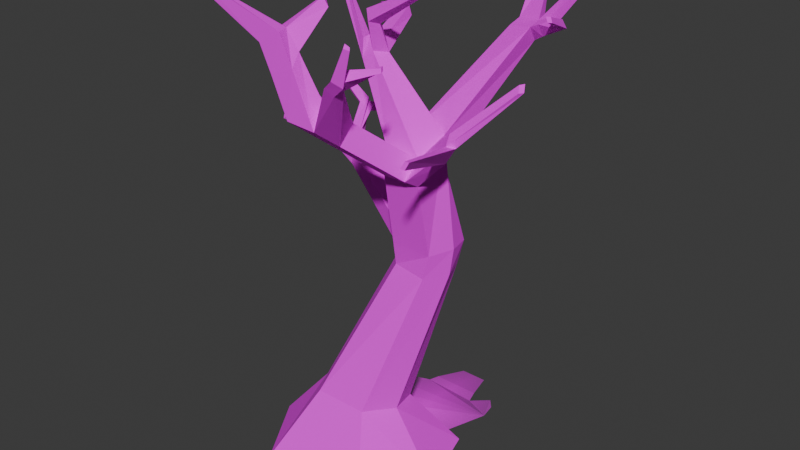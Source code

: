 # Source: tree.blend  (saved by Blender 4.4.32; exported with 4.5.12 LTS)
import bpy
from mathutils import Matrix  # noqa: F401  (used for matrix-valued properties, if any)

bpy.ops.wm.read_factory_settings(use_empty=True)
scene = bpy.context.scene
scene.name = 'Scene'

# ---- collections
col_collection = bpy.data.collections.new('Collection'); scene.collection.children.link(col_collection)

# ---- images (referenced by path relative to the original .blend; pixels are not part of the script)
import os
ASSET_DIR = os.environ.get("B2B_ASSET_DIR", "")  # directory of the original .blend (textures are referenced by path, not embedded)
HERE = os.path.dirname(os.path.abspath(__file__))  # packed textures are extracted next to this script under _unpacked/

def load_image(name, relpath, width, height, colorspace="sRGB"):
    """Load a texture the original file referenced (path relative to the .blend, or extracted next to this script)."""
    p = next((c for c in (os.path.join(HERE, relpath), os.path.join(ASSET_DIR, relpath)) if relpath and os.path.exists(c)), "")
    if p:
        img = bpy.data.images.load(p, check_existing=True)
        img.name = name
    else:  # same state as the original file: an image datablock whose file is absent (Cycles renders it pink)
        img = bpy.data.images.new(name, width, height)
        img.source = "FILE"
        img.filepath = "//" + (relpath or name)
    img.colorspace_settings.name = colorspace
    return img
img_bark_png_001 = load_image('bark.png.001', 'bark.png', 1024, 1024, 'sRGB')
img_branch3_png = load_image('branch3.png', 'branch3.png', 1024, 1024, 'sRGB')

# ---- materials (node trees are filled in below, after node groups)
mat_bark = bpy.data.materials.new('Bark')
mat_branch3 = bpy.data.materials.new('branch3')

# ---- material node trees
mat_bark.use_nodes = True; mat_bark.node_tree.nodes.clear()
_N = mat_bark.node_tree.nodes; _L = mat_bark.node_tree.links
n0 = _N.new('ShaderNodeBsdfPrincipled'); n0.name = 'Principled BSDF'; n0.location = (10, 300)
n0.inputs[2].default_value = 1.0
n1 = _N.new('ShaderNodeOutputMaterial'); n1.name = 'Material Output'; n1.location = (300, 300)
n2 = _N.new('ShaderNodeTexImage'); n2.name = 'Image Texture'; n2.location = (-414, 139)
n2.image = img_bark_png_001
_L.new(n0.outputs[0], n1.inputs[0])
_L.new(n2.outputs[0], n0.inputs[0])
n1.is_active_output = True
mat_branch3.use_nodes = True; mat_branch3.node_tree.nodes.clear()
_N = mat_branch3.node_tree.nodes; _L = mat_branch3.node_tree.links
n0 = _N.new('ShaderNodeOutputMaterial'); n0.name = 'Material Output'; n0.location = (300, 300)
n1 = _N.new('ShaderNodeTexImage'); n1.name = 'Image Texture'; n1.location = (-200, 300)
n1.image = img_branch3_png
n1.extension = 'CLIP'
n2 = _N.new('ShaderNodeBsdfPrincipled'); n2.name = 'Principled BSDF'; n2.location = (0, 300)
_L.new(n1.outputs[0], n2.inputs[0])
_L.new(n1.outputs[1], n2.inputs[4])
_L.new(n2.outputs[0], n0.inputs[0])
n0.is_active_output = True

# ---- world
world_world = bpy.data.worlds.new('World'); scene.world = world_world
world_world.use_nodes = True; world_world.node_tree.nodes.clear()
_N = world_world.node_tree.nodes; _L = world_world.node_tree.links
n0 = _N.new('ShaderNodeOutputWorld'); n0.name = 'World Output'; n0.location = (300, 300)
n1 = _N.new('ShaderNodeBackground'); n1.name = 'Background'; n1.location = (10, 300)
n1.inputs[0].default_value = (0.05088, 0.05088, 0.05088, 1.0)
_L.new(n1.outputs[0], n0.inputs[0])
n0.is_active_output = True
world_world.color = (0.05088, 0.05088, 0.05088)
world_world.sun_shadow_jitter_overblur = 0.0

# ---- meshes
me_cube = bpy.data.meshes.new('Cube')
me_cube.from_pydata([(0.366, 0.4297, 0.6257), (0.7927, 0.7902, -0.0002449), (0.3001, -0.3026, 0.7669), (0.6532, -0.7902, -0.0002449), (-0.3798, 0.4297, 0.6257), (-0.7876, 0.7902, -0.0002449), (-0.314, -0.3026, 0.7669), (-0.6481, -0.7902, -0.0002449), (-1.129, 0.0, -0.0002449), (0.4761, 0.06355, 0.6963), (-0.5409, 0.06355, 0.6963), (1.026, 0.0, -0.0002449), (0.6768, 0.2347, 2.291), (0.2584, 0.3152, 2.291), (0.8088, 0.5138, 2.274), (0.07806, 0.5944, 2.283), (0.3625, 0.8657, 2.253), (0.7019, 0.7866, 2.256), (0.7225, 0.09128, 3.391), (0.3008, 0.09128, 3.392), (0.7635, 0.4424, 3.83), (0.3453, 0.4381, 3.753), (0.2607, 0.5183, 3.497), (0.7151, 0.5183, 3.497), (0.9715, 1.165, 4.79), (1.058, 1.293, 4.634), (1.232, 1.203, 4.68), (1.261, 1.073, 4.843), (0.2792, -0.8444, 4.13), (-0.05077, -0.846, 4.154), (0.2424, -0.6527, 4.311), (-0.01124, -0.652, 4.288), (-0.1476, -0.8003, 4.964), (-0.4108, -0.8003, 4.817), (-0.201, -0.6562, 4.962), (-0.4071, -0.6198, 4.88), (0.9603, 1.545, 5.189), (0.9985, 1.609, 5.086), (1.095, 1.61, 5.14), (1.133, 1.583, 5.252), (0.2596, -0.01875, 3.482), (0.2982, 0.1584, 3.595), (0.6649, 0.1659, 3.633), (0.6499, -0.01875, 3.458), (1.209, 0.09852, 4.072), (1.238, -0.003447, 3.961), (1.169, -0.06988, 3.983), (1.139, 0.02274, 4.07), (-1.175, -0.7346, 5.225), (-1.22, -0.7346, 5.153), (-1.202, -0.683, 5.209), (-1.227, -0.683, 5.168), (0.2666, 0.2669, 2.554), (0.1476, 0.5315, 2.568), (0.2292, 0.8071, 2.537), (0.7647, 0.8071, 2.544), (0.8421, 0.5315, 2.572), (0.7254, 0.2669, 2.553), (-0.7599, 0.6768, 3.199), (-0.6781, 0.8639, 3.191), (-0.7206, 0.6405, 3.349), (-0.6727, 0.81, 3.338), (-0.9508, 1.146, 3.549), (-0.8981, 1.224, 3.437), (-0.8819, 1.214, 3.594), (-0.852, 1.268, 3.519), (1.237, 1.332, 4.72), (1.254, 1.221, 4.879), (0.9822, 1.307, 4.836), (1.063, 1.422, 4.688), (1.552, 1.105, 4.868), (1.499, 1.097, 4.954), (1.561, 1.139, 4.961), (1.609, 1.145, 4.88), (-0.2458, -0.6431, 4.715), (-0.03381, -0.6773, 4.774), (0.01794, -0.8241, 4.664), (-0.2556, -0.8241, 4.558), (-0.1526, -0.2698, 5.158), (-0.101, -0.2769, 5.183), (-0.1015, -0.2595, 5.073), (-0.04834, -0.2647, 5.09), (-0.5391, 0.1076, 5.226), (-0.512, 0.1056, 5.238), (-0.5148, 0.1168, 5.181), (-0.4871, 0.116, 5.189), (0.03587, -0.6151, 3.966), (0.375, -0.4297, 4.12), (0.0754, -0.4234, 4.104), (0.3735, -0.6098, 3.942), (0.7671, -1.035, 4.811), (0.7224, -1.156, 4.74), (0.8226, -1.022, 4.701), (0.7666, -1.085, 4.653), (-0.6569, 0.6669, 3.056), (-0.5588, 0.8818, 3.047), (-0.5445, 0.8196, 3.214), (-0.6035, 0.6252, 3.226), (-0.7867, 0.434, 3.57), (-0.8086, 0.4294, 3.512), (-0.7764, 0.4101, 3.445), (-0.7399, 0.4098, 3.517), (1.696, 0.3687, 4.581), (1.728, 0.3093, 4.519), (1.697, 0.2671, 4.52), (1.661, 0.3269, 4.574), (1.133, -0.01845, 3.787), (1.058, -0.08856, 3.825), (1.093, 0.1449, 3.94), (1.016, 0.06047, 3.953), (1.439, -0.9754, 4.223), (1.47, -0.9542, 4.213), (1.441, -0.9804, 4.142), (1.407, -1.001, 4.158), (-1.015, 0.07186, 3.732), (-1.036, 0.06379, 3.703), (-1.025, 0.0452, 3.668), (-0.9984, 0.05414, 3.7), (-0.7995, 0.4758, 3.454), (-0.7663, 0.4714, 3.529), (-0.7034, 0.4464, 3.467), (-0.754, 0.4582, 3.372), (-0.5308, 0.2431, 3.844), (-0.4952, 0.2222, 3.816), (-0.4616, 0.2423, 3.788), (-0.5089, 0.2652, 3.82), (-0.7238, 0.1434, 4.053), (-0.693, 0.1245, 4.031), (-0.6627, 0.1404, 4.009), (-0.7035, 0.1613, 4.034), (0.9044, -1.122, 4.765), (0.9137, -1.104, 4.823), (0.8301, -1.19, 4.832), (0.8227, -1.114, 4.906), (-0.07973, 0.3519, 4.434), (0.1375, 0.3633, 4.545), (-0.07393, 0.2157, 4.482), (0.03875, 0.241, 4.566), (-0.09017, 0.3692, 4.634), (0.05321, 0.4085, 4.674), (-0.07343, 0.2331, 4.673), (-0.03918, 0.2869, 4.707), (-0.1998, 0.9651, 4.669), (-0.1037, 0.998, 4.718), (-0.2452, 0.9714, 4.788), (-0.1399, 1.003, 4.813), (-0.5272, 0.3963, 5.177), (-0.5558, 0.4423, 5.171), (-0.4894, 0.4074, 5.238), (-0.5194, 0.4521, 5.237), (-0.8613, 0.08846, 5.433), (-0.8874, 0.1169, 5.431), (-0.8314, 0.1004, 5.473), (-0.858, 0.1277, 5.475), (0.1558, 0.2141, 4.859), (0.08851, 0.1195, 4.891), (0.09492, 0.2569, 4.956), (0.03291, 0.1644, 4.997), (0.7195, 0.1147, 5.224), (0.6932, 0.06823, 5.244), (0.6953, 0.134, 5.273), (0.672, 0.0888, 5.297), (0.453, 1.897, 5.446), (0.4566, 1.934, 5.41), (0.4908, 1.948, 5.436), (0.508, 1.936, 5.481), (1.686, 0.6877, 5.055), (1.655, 0.7057, 5.103), (1.697, 0.7208, 5.103), (1.725, 0.7034, 5.057), (1.343, 1.169, 4.745), (1.344, 1.082, 4.881), (1.357, 1.201, 4.919), (1.365, 1.276, 4.789), (1.6, 1.49, 5.228), (1.604, 1.428, 5.324), (1.662, 1.421, 5.354), (1.672, 1.464, 5.278), (-0.9037, 1.247, 3.541), (-0.9637, 1.176, 3.498), (-1.135, 1.118, 3.876), (-1.183, 1.068, 3.862), (-1.163, 1.138, 3.848), (-1.204, 1.086, 3.835), (-0.9431, 1.251, 3.465), (-0.8937, 1.303, 3.405), (-0.8472, 1.345, 3.489), (-0.8832, 1.32, 3.51), (-0.6446, 1.476, 3.493), (-0.6071, 1.501, 3.531), (-0.651, 1.521, 3.478), (-0.6131, 1.546, 3.517), (1.079, -0.8232, 4.882), (1.067, -0.8115, 4.919), (1.094, -0.8602, 4.875), (1.082, -0.8486, 4.912), (0.983, -1.196, 5.144), (1.027, -1.166, 5.127), (1.022, -1.158, 5.154), (0.9691, -1.16, 5.175), (-0.8148, 1.367, 4.599), (-0.7749, 1.384, 4.614), (-0.825, 1.364, 4.65), (-0.783, 1.382, 4.654)], [], [(0, 4, 16, 17), (3, 2, 6, 7), (8, 10, 4, 5), (8, 11, 3, 7), (11, 9, 2, 3), (5, 4, 0, 1), (1, 0, 9, 11), (5, 1, 11, 8), (7, 6, 10, 8), (10, 6, 13, 15), (55, 54, 22, 23), (53, 52, 19, 21), (6, 2, 12, 13), (9, 0, 17, 14), (4, 10, 15, 16), (2, 9, 14, 12), (88, 86, 29, 31), (21, 20, 27, 24), (57, 56, 20, 18), (56, 55, 23, 20), (54, 53, 21, 22), (52, 57, 18, 19), (67, 66, 38, 39), (20, 23, 26, 27), (22, 21, 24, 25), (23, 22, 25, 26), (34, 75, 81, 79), (30, 28, 91, 90), (87, 88, 31, 30), (86, 89, 28, 29), (35, 33, 49, 51), (76, 75, 34, 32), (74, 77, 33, 35), (77, 76, 32, 33), (39, 38, 164, 165), (69, 68, 36, 37), (68, 67, 39, 36), (66, 69, 37, 38), (19, 18, 43, 40), (41, 42, 137, 136), (106, 45, 111, 112), (21, 19, 40, 41), (44, 47, 105, 102), (106, 108, 44, 45), (109, 107, 46, 47), (108, 109, 47, 44), (50, 51, 49, 48), (33, 32, 48, 49), (34, 35, 51, 50), (32, 34, 50, 48), (13, 12, 57, 52), (95, 94, 58, 59), (14, 17, 55, 56), (12, 14, 56, 57), (15, 13, 52, 53), (17, 16, 54, 55), (61, 59, 63, 65), (96, 95, 59, 61), (97, 96, 61, 60), (119, 118, 99, 98), (186, 65, 189, 191), (59, 58, 62, 179, 63), (60, 61, 65, 178, 64), (58, 60, 64, 62), (26, 25, 69, 66), (24, 27, 67, 68), (25, 24, 68, 69), (171, 170, 70, 71), (70, 73, 169, 166), (172, 171, 71, 72), (170, 173, 73, 70), (173, 172, 72, 73), (29, 28, 76, 77), (31, 29, 77, 74), (28, 30, 75, 76), (30, 31, 74, 75), (79, 81, 85, 83), (74, 35, 78, 80), (35, 34, 79, 78), (75, 74, 80, 81), (85, 84, 82, 83), (78, 79, 83, 82), (81, 80, 84, 85), (80, 78, 82, 84), (40, 43, 89, 86), (42, 41, 88, 87), (43, 42, 87, 89), (41, 40, 86, 88), (93, 92, 131, 130), (89, 87, 92, 93), (87, 30, 90, 92), (28, 89, 93, 91), (15, 53, 97, 94), (53, 54, 96, 97), (54, 16, 95, 96), (16, 15, 94, 95), (101, 98, 114, 117), (121, 120, 101, 100), (118, 121, 100, 99), (101, 120, 124, 123), (103, 102, 105, 104), (45, 44, 102, 103), (47, 46, 104, 105), (46, 45, 103, 104), (20, 42, 109, 108), (42, 43, 107, 109), (18, 20, 108, 106), (43, 18, 106, 107), (113, 112, 111, 110), (46, 107, 113, 110), (45, 46, 110, 111), (107, 106, 112, 113), (116, 117, 114, 115), (98, 99, 115, 114), (100, 101, 117, 116), (99, 100, 116, 115), (97, 60, 119, 120), (58, 94, 121, 118), (94, 97, 120, 121), (60, 58, 118, 119), (125, 122, 126, 129), (98, 101, 123, 122), (120, 119, 125, 124), (119, 98, 122, 125), (128, 129, 126, 127), (122, 123, 127, 126), (124, 125, 129, 128), (123, 124, 128, 127), (90, 133, 195, 193), (91, 93, 130, 132), (90, 91, 132, 133), (133, 132, 196, 199), (137, 135, 154, 155), (21, 41, 136, 134), (20, 21, 134, 135), (42, 20, 135, 137), (139, 138, 140, 141), (138, 139, 145, 144), (136, 137, 141, 140), (136, 140, 148, 146), (142, 144, 202, 200), (135, 134, 142, 143), (134, 138, 144, 142), (139, 135, 143, 145), (149, 147, 151, 153), (140, 138, 149, 148), (138, 134, 147, 149), (134, 136, 146, 147), (151, 150, 152, 153), (147, 146, 150, 151), (146, 148, 152, 150), (148, 149, 153, 152), (156, 157, 161, 160), (141, 137, 155, 157), (135, 139, 156, 154), (139, 141, 157, 156), (159, 158, 160, 161), (154, 156, 160, 158), (155, 154, 158, 159), (157, 155, 159, 161), (164, 163, 162, 165), (37, 36, 162, 163), (36, 39, 165, 162), (38, 37, 163, 164), (167, 166, 169, 168), (71, 70, 166, 167), (73, 72, 168, 169), (72, 71, 167, 168), (173, 66, 174, 177), (26, 66, 173, 170), (67, 27, 171, 172), (27, 26, 170, 171), (174, 175, 176, 177), (66, 67, 175, 174), (67, 172, 176, 175), (172, 173, 177, 176), (182, 183, 181, 180), (179, 62, 181, 183), (178, 179, 183, 182), (62, 64, 180, 181), (64, 178, 182, 180), (185, 184, 187, 186), (63, 179, 184, 185), (178, 65, 186, 187), (179, 178, 187, 184), (189, 188, 190, 191), (65, 63, 188, 189), (185, 186, 191, 190), (63, 185, 190, 188), (192, 193, 195, 194), (133, 131, 194, 195), (131, 92, 192, 194), (92, 90, 193, 192), (196, 197, 198, 199), (132, 130, 197, 196), (131, 133, 199, 198), (130, 131, 198, 197), (201, 200, 202, 203), (144, 145, 203, 202), (145, 143, 201, 203), (143, 142, 200, 201)])
_uv = me_cube.uv_layers.new(name='UVMap')
_uv.uv.foreach_set('vector', [-0.2036, 0.5934, -0.4258, 0.5853, -0.228, 0.2497, -0.1177, 0.2515, 0.2887, 0.5829, 0.2903, 0.4108, 0.4369, 0.4101, 0.5995, 0.5814, 0.9799, 1.048, 1.217, 0.9325, 1.329, 0.961, 1.229, 1.102, 0.8605, 0.1892, 0.8605, -0.2579, 1.121, -0.1502, 1.121, 0.1198, 0.03234, 0.5726, 0.1688, 0.4212, 0.2903, 0.4108, 0.2887, 0.5829, -0.5992, 0.7205, -0.4258, 0.5853, -0.2036, 0.5934, -0.1284, 0.7376, -0.1284, 0.7376, -0.2036, 0.5934, -0.1273, 0.5742, 0.03234, 0.729, 0.5995, 0.0881, 0.5995, -0.2398, 0.8605, -0.2579, 0.8605, 0.1892, 0.9799, 0.8767, 1.223, 0.8483, 1.217, 0.9325, 0.9799, 1.048, 1.259, 0.7514, 1.119, 0.7424, 1.05, 0.4797, 1.155, 0.4769, -0.09661, 0.1905, -0.2563, 0.1863, -0.1977, -0.02371, -0.06232, -0.01878, 1.105, 0.4214, 1.017, 0.4255, 0.9047, 0.2523, 0.9561, 0.1892, 0.4369, 0.4101, 0.2903, 0.4108, 0.1272, 0.07593, 0.21, 0.07437, -0.1273, 0.5742, -0.2036, 0.5934, -0.1177, 0.2515, -0.0541, 0.2451, 0.7268, 0.8483, 0.5995, 0.844, 0.78, 0.518, 0.9047, 0.5235, 0.2903, 0.4108, 0.1688, 0.4212, 0.03607, 0.07608, 0.1272, 0.07593, -0.4975, 0.9639, -0.5728, 0.9885, -0.6253, 0.9449, -0.5497, 0.921, 0.04767, 0.9272, 0.03234, 0.8395, 0.1803, 0.694, 0.2227, 0.757, 0.1157, 0.01912, 0.03234, 0.01158, 0.1035, -0.2579, 0.176, -0.1588, -0.04129, 0.1814, -0.09661, 0.1905, -0.06232, -0.01878, -0.03361, -0.09103, 1.495, 0.7469, 1.411, 0.7584, 1.259, 0.5364, 1.297, 0.5793, 0.2253, 0.01857, 0.1157, 0.01912, 0.176, -0.1588, 0.2767, -0.1595, 0.4755, 1.108, 0.4148, 1.132, 0.4665, 1.042, 0.5095, 1.026, 0.01921, 1.018, -0.0548, 1.081, -0.04222, 0.7964, 0.009583, 0.7703, 1.297, 0.5793, 1.259, 0.5364, 1.403, 0.2946, 1.472, 0.318, -0.06232, -0.01878, -0.1977, -0.02371, -0.03057, -0.2488, 0.03234, -0.2579, 0.7169, 0.9075, 0.6784, 0.9487, 0.5995, 0.8758, 0.6162, 0.8557, 0.5933, 1.223, 0.5111, 1.236, 0.5112, 1.094, 0.5365, 1.093, -0.1156, 1.08, -0.2492, 1.082, -0.2444, 1.044, -0.1304, 1.043, 0.2312, 1.105, 0.3493, 1.061, 0.3554, 1.102, 0.2394, 1.145, 1.552, 0.8483, 1.612, 0.8588, 1.569, 1.015, 1.552, 1.014, 0.6954, 0.9743, 0.6784, 0.9487, 0.7169, 0.9075, 0.7348, 0.9088, -0.5279, 0.8195, -0.5985, 0.8501, -0.5819, 0.7874, -0.5241, 0.7752, 0.7589, 0.9962, 0.6954, 0.9743, 0.7348, 0.9088, 0.7952, 0.9395, 0.5095, 1.026, 0.4665, 1.042, 0.369, 0.9333, 0.3867, 0.9272, 1.495, 0.2985, 1.431, 0.276, 1.429, 0.1892, 1.466, 0.2057, 0.2676, 0.7556, 0.2284, 0.6969, 0.3358, 0.7068, 0.3313, 0.744, 0.4148, 1.132, 0.3554, 1.121, 0.4293, 1.043, 0.4665, 1.042, 0.206, 0.9821, 0.3554, 0.9272, 0.3475, 0.9508, 0.2099, 1.001, 1.309, 0.02292, 1.22, 0.02455, 1.271, -0.189, 1.309, -0.1744, 1.535, 0.1892, 1.594, 0.1892, 1.594, 0.3319, 1.574, 0.3352, -0.266, 1.053, -0.4123, 1.122, -0.4373, 1.101, -0.3691, 1.081, -0.3544, 1.237, -0.3794, 1.247, -0.3794, 1.128, -0.3682, 1.122, 1.446, -0.09435, 1.382, -0.1109, 1.378, -0.1446, 1.423, -0.1318, 1.461, 1.131, 1.396, 1.136, 1.417, 1.109, 1.461, 1.105, 1.168, 1.136, 1.131, 1.141, 1.148, 1.107, 1.181, 1.102, 1.576, 1.24, 1.577, 1.248, 1.56, 1.246, 1.559, 1.232, 0.7952, 0.9395, 0.7348, 0.9088, 0.9704, 0.8483, 0.9799, 0.8637, 1.323, 1.249, 1.262, 1.229, 1.302, 1.102, 1.323, 1.102, 1.559, 1.042, 1.605, 1.058, 1.576, 1.24, 1.559, 1.232, 1.05, 0.4797, 0.948, 0.5032, 0.9273, 0.4533, 1.017, 0.4255, 0.6971, 0.3211, 0.6231, 0.325, 0.5995, 0.2908, 0.6632, 0.2872, -0.0541, 0.2451, -0.1177, 0.2515, -0.09661, 0.1905, -0.04129, 0.1814, 0.1272, 0.07593, 0.03607, 0.07608, 0.03234, 0.01158, 0.1157, 0.01912, 1.155, 0.4769, 1.05, 0.4797, 1.017, 0.4255, 1.105, 0.4214, -0.1177, 0.2515, -0.228, 0.2497, -0.2563, 0.1863, -0.09661, 0.1905, -0.5121, 0.004423, -0.5223, 0.03657, -0.6253, -0.01346, -0.6153, -0.0301, -0.477, 0.03244, -0.4912, 0.06924, -0.5223, 0.03657, -0.5121, 0.004423, 0.5845, 0.6564, 0.5327, 0.6656, 0.5451, 0.6349, 0.5894, 0.6269, 1.392, 1.183, 1.366, 1.191, 1.375, 1.179, 1.396, 1.173, 1.498, -0.02145, 1.473, -0.01674, 1.475, -0.07071, 1.492, -0.07223, 0.6632, 0.2872, 0.5995, 0.2908, 0.6669, 0.1892, 0.6745, 0.1978, 0.7019, 0.211, 0.5894, 0.6269, 0.5451, 0.6349, 0.4629, 0.6007, 0.4756, 0.5936, 0.4699, 0.5829, 0.9663, 0.8472, 0.9047, 0.8326, 0.9617, 0.7514, 0.9663, 0.7541, 1.528, 0.1275, 1.549, 0.1624, 1.505, 0.1685, 1.484, 0.1339, 0.2227, 0.757, 0.1803, 0.694, 0.2284, 0.6969, 0.2676, 0.7556, 1.472, 0.318, 1.403, 0.2946, 1.431, 0.276, 1.495, 0.2985, -0.001893, 0.759, -0.04658, 0.7808, -0.0548, 0.7516, -0.02348, 0.7376, 1.463, 0.06582, 1.434, 0.05861, 1.533, 0.01005, 1.549, 0.01557, 0.2163, 0.6734, 0.1786, 0.6754, 0.1755, 0.6405, 0.1871, 0.6287, 1.505, 0.1061, 1.464, 0.1082, 1.434, 0.05861, 1.463, 0.06582, -0.5005, 1.224, -0.5514, 1.206, -0.5314, 1.175, -0.4911, 1.179, 0.7079, 1.084, 0.6284, 1.09, 0.6954, 0.9743, 0.7589, 0.9962, -0.5497, 0.921, -0.6253, 0.9449, -0.5985, 0.8501, -0.5279, 0.8195, 0.6284, 1.09, 0.5995, 1.049, 0.6784, 0.9487, 0.6954, 0.9743, -0.5514, 1.23, -0.6253, 1.221, -0.6236, 1.123, -0.5514, 1.122, 1.124, 0.8306, 1.083, 0.841, 1.088, 0.7595, 1.11, 0.7546, -0.5279, 0.8195, -0.5241, 0.7752, -0.3569, 0.7376, -0.3574, 0.7583, 0.5995, 1.134, 0.6413, 1.09, 0.7644, 1.101, 0.7533, 1.112, 0.859, 1.219, 0.7644, 1.208, 0.8974, 1.156, 0.9217, 1.158, 1.088, 0.7595, 1.083, 0.7561, 1.103, 0.7514, 1.11, 0.7546, 0.7533, 1.112, 0.7644, 1.101, 0.7644, 1.209, 0.7582, 1.214, 0.9217, 1.158, 0.8974, 1.156, 0.7644, 1.09, 0.7772, 1.091, 0.5032, 0.9251, 0.4629, 0.9152, 0.4817, 0.8355, 0.5032, 0.8401, 0.2099, 1.001, 0.3475, 0.9508, 0.3493, 1.061, 0.2312, 1.105, -0.1011, 1.178, -0.266, 1.178, -0.2492, 1.082, -0.1156, 1.08, 1.583, 0.6625, 1.495, 0.6455, 1.497, 0.5098, 1.583, 0.5284, -0.3691, 1.081, -0.4373, 1.101, -0.5728, 0.9885, -0.4975, 0.9639, 1.266, 0.08939, 1.235, 0.07848, 1.245, 0.05692, 1.254, 0.05966, 1.188, 0.188, 1.121, 0.1869, 1.235, 0.07848, 1.266, 0.08939, 1.563, 0.8387, 1.495, 0.8052, 1.521, 0.6625, 1.563, 0.6783, 0.5894, 1.056, 0.5112, 1.093, 0.5408, 0.9468, 0.5692, 0.929, 1.155, 0.4769, 1.105, 0.4214, 1.226, 0.2436, 1.259, 0.2761, 0.5338, 0.8196, 0.4629, 0.8355, 0.5327, 0.6656, 0.5845, 0.6564, -0.2563, 0.1863, -0.228, 0.2497, -0.4912, 0.06924, -0.477, 0.03244, 0.9047, 0.5235, 0.78, 0.518, 0.6231, 0.325, 0.6971, 0.3211, 1.506, 0.4116, 1.495, 0.4005, 1.554, 0.3372, 1.563, 0.3428, 1.542, 0.4379, 1.507, 0.4247, 1.506, 0.4116, 1.533, 0.4213, -0.4241, 1.137, -0.4444, 1.154, -0.4444, 1.135, -0.4278, 1.122, 1.239, 1.226, 1.23, 1.239, 1.181, 1.164, 1.189, 1.157, 1.584, 0.35, 1.598, 0.3372, 1.61, 0.3431, 1.597, 0.3542, 1.423, -0.1318, 1.378, -0.1446, 1.338, -0.2579, 1.367, -0.2521, -0.3794, 1.255, -0.4081, 1.255, -0.404, 1.122, -0.3832, 1.125, 1.61, 0.4999, 1.579, 0.4956, 1.584, 0.35, 1.597, 0.3542, 1.181, 1.231, 1.084, 1.234, 1.131, 1.141, 1.168, 1.136, 1.466, 1.202, 1.396, 1.212, 1.396, 1.136, 1.461, 1.131, 1.446, 0.01005, 1.309, -0.05398, 1.382, -0.1109, 1.446, -0.09435, 1.083, 0.8357, 1.033, 0.8399, 1.045, 0.752, 1.083, 0.7514, 1.195, 0.8463, 1.18, 0.8473, 1.182, 0.8311, 1.195, 0.831, 1.521, 1.021, 1.468, 1.042, 1.468, 0.853, 1.488, 0.8488, 1.552, 1.023, 1.521, 1.021, 1.488, 0.8488, 1.501, 0.8483, 1.495, 0.1973, 1.535, 0.1892, 1.574, 0.3352, 1.557, 0.3372, 0.5972, 0.6588, 0.5894, 0.6548, 0.5905, 0.6474, 0.5972, 0.6512, 1.396, 1.173, 1.375, 1.179, 1.344, 1.106, 1.357, 1.105, 1.533, 0.4213, 1.506, 0.4116, 1.563, 0.3428, 1.579, 0.346, 1.375, 1.179, 1.349, 1.19, 1.329, 1.111, 1.344, 1.106, 1.541, 1.22, 1.491, 1.198, 1.475, 1.157, 1.503, 1.168, -0.4081, 1.201, -0.4444, 1.233, -0.4444, 1.154, -0.4241, 1.137, 1.579, 0.5098, 1.527, 0.4824, 1.507, 0.4247, 1.542, 0.4379, 1.372, 1.224, 1.329, 1.243, 1.366, 1.191, 1.392, 1.183, 0.5995, 0.6465, 0.5967, 0.6397, 0.5969, 0.5829, 0.5995, 0.5886, 1.262, 1.217, 1.239, 1.226, 1.189, 1.157, 1.206, 1.153, 1.503, 1.168, 1.475, 1.157, 1.539, 1.084, 1.559, 1.089, 1.475, 1.157, 1.468, 1.148, 1.532, 1.079, 1.539, 1.084, 0.5982, 0.6689, 0.5982, 0.6768, 0.5903, 0.6778, 0.5894, 0.6718, 1.206, 1.153, 1.189, 1.157, 1.248, 1.105, 1.262, 1.102, 1.559, 1.089, 1.539, 1.084, 1.468, 1.042, 1.485, 1.045, 0.5924, 0.6392, 0.5895, 0.6474, 0.5894, 0.5895, 0.5924, 0.5829, 1.033, 0.8137, 0.9801, 0.8109, 0.9663, 0.753, 0.9806, 0.7514, 0.5692, 0.929, 0.5408, 0.9468, 0.5192, 0.9232, 0.5535, 0.9098, 1.033, 0.8137, 1.023, 0.8325, 0.9663, 0.819, 0.9801, 0.8109, 1.473, -0.01815, 1.446, -0.008196, 1.446, -0.06826, 1.461, -0.07223, 1.271, -0.189, 1.224, -0.1809, 1.225, -0.2485, 1.258, -0.2579, -0.266, 1.053, -0.3691, 1.081, -0.2965, 0.8781, -0.266, 0.8873, 1.434, 0.1884, 1.309, 0.175, 1.355, 0.01682, 1.434, 0.01005, 1.22, 0.02455, 1.121, -0.01205, 1.224, -0.1809, 1.271, -0.189, 1.4, 0.852, 1.348, 0.8706, 1.329, 0.8486, 1.351, 0.8483, 1.348, 0.8706, 1.4, 0.852, 1.468, 0.9479, 1.43, 0.961, 1.309, -0.1744, 1.271, -0.189, 1.267, -0.2206, 1.29, -0.2149, 1.564, -0.07951, 1.541, -0.117, 1.576, -0.2579, 1.589, -0.2488, 1.502, -0.1538, 1.446, -0.1626, 1.517, -0.2579, 1.541, -0.2557, 0.1169, 0.9272, 0.206, 0.9532, 0.07904, 1.027, 0.03234, 1.018, 1.541, -0.07223, 1.453, -0.08098, 1.446, -0.1626, 1.502, -0.1538, -0.1224, 0.8886, -0.0548, 0.8895, -0.179, 0.9338, -0.2242, 0.9286, -0.3284, 1.208, -0.3544, 1.213, -0.3544, 1.124, -0.336, 1.122, 1.61, 0.1223, 1.582, 0.1283, 1.57, -0.01683, 1.584, -0.0151, 1.582, 0.1283, 1.549, 0.1685, 1.549, -0.005967, 1.57, -0.01683, 1.606, -0.06983, 1.564, -0.07951, 1.589, -0.2488, 1.606, -0.2493, 1.474, 0.8454, 1.457, 0.8443, 1.446, 0.8381, 1.462, 0.8392, -0.3284, 1.122, -0.3106, 1.122, -0.3154, 1.209, -0.3284, 1.21, 1.292, 0.8483, 1.263, 0.8441, 1.271, 0.7603, 1.292, 0.7624, 1.451, 0.7724, 1.474, 0.7726, 1.462, 0.8392, 1.446, 0.8381, 1.597, 0.808, 1.563, 0.8128, 1.563, 0.6632, 1.579, 0.6625, -0.02196, 1.213, -0.08352, 1.231, -0.02767, 1.163, 0.01921, 1.151, -0.0548, 0.8895, -0.1224, 0.8886, -0.2296, 0.8467, -0.179, 0.8473, 1.371, 0.8384, 1.329, 0.8251, 1.342, 0.7724, 1.371, 0.785, 1.18, 0.8427, 1.165, 0.8473, 1.165, 0.8364, 1.179, 0.831, -0.179, 0.8473, -0.2296, 0.8467, -0.266, 0.7376, -0.2416, 0.7388, 1.616, 0.6483, 1.583, 0.6321, 1.6, 0.5098, 1.616, 0.5162, 0.01921, 1.151, -0.02767, 1.163, -0.08352, 1.087, -0.06194, 1.081, 1.001, 0.8374, 1.002, 0.8435, 0.9846, 0.8435, 0.9867, 0.8325, -0.4444, 1.243, -0.4911, 1.228, -0.4646, 1.122, -0.4444, 1.125, 0.3313, 0.744, 0.3358, 0.7068, 0.4629, 0.8255, 0.4531, 0.8376, 0.4665, 1.042, 0.4293, 1.043, 0.3554, 0.9352, 0.369, 0.9333, 0.03227, 0.7376, 0.03185, 0.7486, 0.01921, 0.7489, 0.01921, 0.7387, 1.205, 0.821, 1.165, 0.831, 1.165, 0.7545, 1.19, 0.7514, -0.4911, 1.179, -0.5314, 1.175, -0.5514, 1.122, -0.528, 1.123, 0.1871, 0.6287, 0.1755, 0.6405, 0.03234, 0.5909, 0.03608, 0.5829, 1.625, 0.3109, 1.594, 0.3319, 1.602, 0.2194, 1.617, 0.2056, 1.528, 0.1275, 1.484, 0.1339, 1.464, 0.1082, 1.505, 0.1061, 0.2284, 0.6969, 0.1803, 0.694, 0.1786, 0.6754, 0.2163, 0.6734, 0.009583, 0.7703, -0.04222, 0.7964, -0.04658, 0.7808, -0.001893, 0.759, 1.602, 0.2194, 1.594, 0.1979, 1.606, 0.1892, 1.617, 0.2056, 0.974, 1.207, 0.9217, 1.188, 0.9423, 1.09, 0.974, 1.102, 0.2284, 0.6969, 0.2163, 0.6734, 0.2602, 0.5917, 0.2657, 0.6052, 1.309, 0.1324, 1.266, 0.1534, 1.266, 0.03667, 1.292, 0.02455, 0.9846, 0.8354, 0.9846, 0.8458, 0.9692, 0.8437, 0.9663, 0.8325, -0.08735, 1.134, -0.1011, 1.123, -0.09806, 1.043, -0.08735, 1.048, 1.013, 1.182, 0.9803, 1.177, 1.066, 1.102, 1.084, 1.108, 1.329, 0.8483, 1.292, 0.8456, 1.306, 0.774, 1.329, 0.7724, 1.518, -0.002105, 1.498, 0.006946, 1.498, -0.06849, 1.513, -0.07223, 0.9799, 1.205, 0.9867, 1.188, 1.02, 1.193, 1.02, 1.201, 1.266, 0.1711, 1.271, 0.1534, 1.283, 0.1646, 1.283, 0.1813, 1.478, -0.008136, 1.473, -0.01674, 1.498, -0.02145, 1.498, -0.01505, 0.9803, 1.177, 1.013, 1.182, 1.02, 1.193, 0.9867, 1.188, 1.495, 0.7618, 1.492, 0.7723, 1.479, 0.7688, 1.482, 0.7584, 1.446, 0.8209, 1.412, 0.8341, 1.412, 0.7807, 1.427, 0.7724, 0.9799, 1.205, 1.02, 1.201, 1.084, 1.233, 1.064, 1.233, 1.495, 0.8465, 1.476, 0.8378, 1.479, 0.7688, 1.492, 0.7723, 0.5894, 0.667, 0.5894, 0.6588, 0.5972, 0.6608, 0.5972, 0.6689, 1.412, 0.8263, 1.371, 0.816, 1.394, 0.7724, 1.412, 0.7724, 1.245, 0.05692, 1.235, 0.07848, 1.121, 0.02792, 1.132, 0.02455, 1.262, 0.831, 1.205, 0.8299, 1.205, 0.7762, 1.223, 0.7791, 0.5285, 0.8426, 0.5112, 0.8459, 0.5114, 0.8401, 0.5252, 0.8355, 0.5535, 0.9098, 0.5192, 0.9232, 0.5112, 0.8459, 0.5285, 0.8426, 1.159, 0.8279, 1.124, 0.8126, 1.142, 0.7514, 1.16, 0.7545, 1.165, 0.8399, 1.159, 0.8279, 1.16, 0.7545, 1.165, 0.7597, 0.0313, 0.7588, 0.01921, 0.7599, 0.01921, 0.7489, 0.03131, 0.7501, 1.43, 0.961, 1.468, 0.9479, 1.345, 1.101, 1.329, 1.105, -0.2242, 0.9286, -0.179, 0.9338, -0.248, 1.043, -0.266, 1.04, 0.03234, 1.018, 0.07904, 1.027, 0.206, 1.142, 0.186, 1.139])
me_cube.materials.append(mat_bark)
me_cube.use_mirror_vertex_groups = False
me_cube.update()
me_branch3 = bpy.data.meshes.new('branch3')
me_branch3.from_pydata([(-0.2793, 0.001994, 0.01198), (0.4162, 0.6047, 0.05235), (-0.2793, 0.6792, 0.0), (0.1987, 0.8047, 0.0), (-0.07489, 0.8047, 0.0), (0.3348, 0.2047, 0.0), (-0.08234, 0.2047, 0.03733), (-0.2793, 0.1094, 0.0), (0.289, 0.4047, 0.0), (-0.1059, 0.4047, -0.0163), (0.03842, 0.001994, 0.0), (-0.242, 0.6047, 0.0), (0.1402, 0.9883, -0.03029), (-0.01627, 0.9883, -0.03029), (-0.0786, 0.173, 0.0), (-0.2287, 0.5062, 0.0), (-0.1079, 0.421, 0.0), (0.4009, 0.6958, 0.05235), (0.3564, 0.7492, 0.05235), (0.2241, 0.725, 0.0), (-0.09386, 0.7454, 0.0), (-0.244, 0.6194, 0.0)], [], [(0, 10, 5, 6, 14, 7), (3, 12, 13, 4), (9, 6, 5, 8), (11, 15, 16, 9, 8, 1), (2, 21, 11, 1, 17, 18, 19, 3, 4, 20)])
_uv = me_branch3.uv_layers.new(name='UVMap')
_uv.uv.foreach_set('vector', [0.0, 0.0, 0.4568, 0.0, 0.8829, 0.2028, 0.2832, 0.2028, 0.2886, 0.171, 0.0, 0.1074, 0.6873, 0.8028, 0.6031, 0.9863, 0.3782, 0.9863, 0.2939, 0.8028, 0.2493, 0.4028, 0.2832, 0.2028, 0.8829, 0.2028, 0.8171, 0.4028, 0.05365, 0.6028, 0.07275, 0.5042, 0.2465, 0.419, 0.2493, 0.4028, 0.8171, 0.4028, 1.0, 0.6028, 0.0, 0.6772, 0.05081, 0.6174, 0.05365, 0.6028, 1.0, 0.6028, 0.978, 0.6938, 0.914, 0.7472, 0.7238, 0.723, 0.6873, 0.8028, 0.2939, 0.8028, 0.2666, 0.7434])
me_branch3.materials.append(mat_branch3)
me_branch3.update()

# ---- objects
ob_tree = bpy.data.objects.new('Tree', me_cube)
ob_branch3 = bpy.data.objects.new('branch3', me_branch3)

# ---- transforms, parenting, visibility, modifiers, constraints
ob_tree.location = (0.0, 0.0, 0.0)
ob_tree.lock_rotations_4d = False
ob_tree.empty_display_type = 'ARROWS'
ob_tree.lineart.crease_threshold = 0.0
_vg = ob_tree.vertex_groups.new(name='Group')
_m = ob_tree.modifiers.new('ParticleSystem', 'PARTICLE_SYSTEM')
ob_branch3.location = (0.0, 0.0, 0.0)
ob_branch3.scale = (2.0, 2.0, 2.0)

# ---- collection membership
col_collection.objects.link(ob_tree)
col_collection.objects.link(ob_branch3)

# ---- scene / render settings (as saved in the file)
scene.frame_start = 1; scene.frame_end = 250; scene.frame_set(1)
scene.render.engine = 'BLENDER_EEVEE_NEXT'
bpy.context.view_layer.update()

# ---- added for rendering (the .blend has no active camera and no usable light): camera, sun
cam_auto = bpy.data.cameras.new('AutoCamera')
cam_auto.lens = 50.0
cam_auto.sensor_width = 36.0
cam_auto.clip_end = 1000.0
ob_auto_camera = bpy.data.objects.new('AutoCamera', cam_auto)
scene.collection.objects.link(ob_auto_camera)
ob_auto_camera.location = (6.76051, -7.42184, 7.91829)
ob_auto_camera.rotation_euler = (1.09748, -7.21219e-08, 0.694738)
scene.camera = ob_auto_camera
light_auto_sun = bpy.data.lights.new('AutoSun', 'SUN')
light_auto_sun.energy = 3.0
light_auto_sun.angle = 0.0523599
ob_auto_sun = bpy.data.objects.new('AutoSun', light_auto_sun)
scene.collection.objects.link(ob_auto_sun)
ob_auto_sun.rotation_euler = (0.872665, 0.174533, 0.523599)
bpy.context.view_layer.update()
